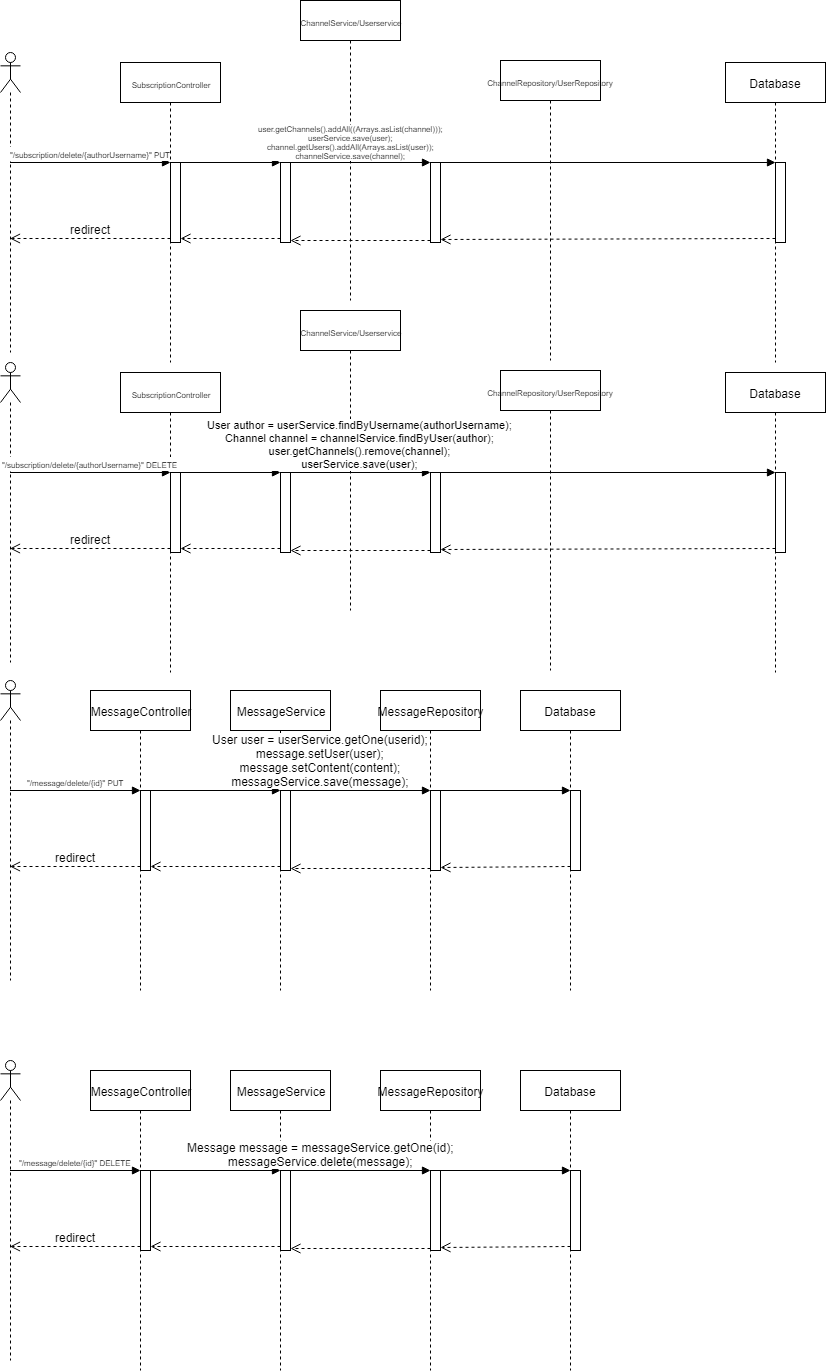

The diagram above was exported from draw.io. Its source (the exported page's mxGraphModel, read from the mxfile embedded in the PNG):
<mxGraphModel dx="1568" dy="624" grid="1" gridSize="10" guides="1" tooltips="1" connect="1" arrows="1" fold="1" page="1" pageScale="1" pageWidth="850" pageHeight="1100" background="#ffffff" math="0" shadow="0">
  <root>
    <mxCell id="0" />
    <mxCell id="1" parent="0" />
    <mxCell id="37" value="" style="shape=umlLifeline;participant=umlActor;perimeter=lifelinePerimeter;whiteSpace=wrap;html=1;container=1;collapsible=0;recursiveResize=0;verticalAlign=top;spacingTop=36;labelBackgroundColor=#ffffff;outlineConnect=0;fontSize=12;" vertex="1" parent="1">
      <mxGeometry x="40" y="1100" width="20" height="300" as="geometry" />
    </mxCell>
    <mxCell id="38" value="MessageController" style="shape=umlLifeline;perimeter=lifelinePerimeter;whiteSpace=wrap;html=1;container=1;collapsible=0;recursiveResize=0;outlineConnect=0;fontSize=12;" vertex="1" parent="1">
      <mxGeometry x="130" y="1110" width="100" height="300" as="geometry" />
    </mxCell>
    <mxCell id="39" value="" style="html=1;points=[];perimeter=orthogonalPerimeter;fontSize=12;" vertex="1" parent="38">
      <mxGeometry x="50" y="100" width="10" height="80" as="geometry" />
    </mxCell>
    <mxCell id="40" value="MessageService&lt;br&gt;" style="shape=umlLifeline;perimeter=lifelinePerimeter;whiteSpace=wrap;html=1;container=1;collapsible=0;recursiveResize=0;outlineConnect=0;fontSize=12;" vertex="1" parent="1">
      <mxGeometry x="270" y="1110" width="100" height="300" as="geometry" />
    </mxCell>
    <mxCell id="41" value="MessageRepository" style="shape=umlLifeline;perimeter=lifelinePerimeter;whiteSpace=wrap;html=1;container=1;collapsible=0;recursiveResize=0;outlineConnect=0;fontSize=12;" vertex="1" parent="1">
      <mxGeometry x="420" y="1110" width="100" height="300" as="geometry" />
    </mxCell>
    <mxCell id="42" value="Database" style="shape=umlLifeline;perimeter=lifelinePerimeter;whiteSpace=wrap;html=1;container=1;collapsible=0;recursiveResize=0;outlineConnect=0;fontSize=12;" vertex="1" parent="1">
      <mxGeometry x="560" y="1110" width="100" height="300" as="geometry" />
    </mxCell>
    <mxCell id="43" value="" style="html=1;points=[];perimeter=orthogonalPerimeter;fontSize=12;" vertex="1" parent="42">
      <mxGeometry x="50" y="100" width="10" height="80" as="geometry" />
    </mxCell>
    <mxCell id="44" value="" style="html=1;points=[];perimeter=orthogonalPerimeter;fontSize=12;" vertex="1" parent="1">
      <mxGeometry x="320" y="1210" width="10" height="80" as="geometry" />
    </mxCell>
    <mxCell id="45" value="&lt;div&gt;Message message = messageService.getOne(id);&lt;/div&gt;&lt;div&gt;messageService.delete(message);&lt;/div&gt;" style="html=1;verticalAlign=bottom;endArrow=block;entryX=0;entryY=0;fontSize=12;exitX=0.9;exitY=0;exitPerimeter=0;" edge="1" source="39" target="44" parent="1">
      <mxGeometry x="1" y="40" relative="1" as="geometry">
        <mxPoint x="195" y="1210" as="sourcePoint" />
        <mxPoint x="40" y="40" as="offset" />
      </mxGeometry>
    </mxCell>
    <mxCell id="46" value="" style="html=1;verticalAlign=bottom;endArrow=open;dashed=1;endSize=8;exitX=0;exitY=0.95;fontSize=12;" edge="1" source="44" target="39" parent="1">
      <mxGeometry relative="1" as="geometry">
        <mxPoint x="250" y="1286" as="targetPoint" />
      </mxGeometry>
    </mxCell>
    <mxCell id="47" value="" style="html=1;points=[];perimeter=orthogonalPerimeter;fontSize=12;" vertex="1" parent="1">
      <mxGeometry x="470" y="1210" width="10" height="80" as="geometry" />
    </mxCell>
    <mxCell id="48" value="" style="html=1;verticalAlign=bottom;endArrow=block;entryX=0;entryY=0;fontSize=12;" edge="1" target="47" parent="1">
      <mxGeometry relative="1" as="geometry">
        <mxPoint x="327" y="1210" as="sourcePoint" />
      </mxGeometry>
    </mxCell>
    <mxCell id="49" value="" style="html=1;verticalAlign=bottom;endArrow=open;dashed=1;endSize=8;fontSize=12;" edge="1" parent="1">
      <mxGeometry relative="1" as="geometry">
        <mxPoint x="330" y="1288" as="targetPoint" />
        <mxPoint x="470" y="1288" as="sourcePoint" />
      </mxGeometry>
    </mxCell>
    <mxCell id="50" value="&lt;font style=&quot;font-size: 8px&quot;&gt;&quot;/message/delete/{id}&quot; DELETE&lt;/font&gt;" style="html=1;verticalAlign=bottom;endArrow=block;entryX=0;entryY=0;fontSize=12;" edge="1" source="37" target="39" parent="1">
      <mxGeometry relative="1" as="geometry">
        <mxPoint x="105" y="1210" as="sourcePoint" />
      </mxGeometry>
    </mxCell>
    <mxCell id="51" value="redirect" style="html=1;verticalAlign=bottom;endArrow=open;dashed=1;endSize=8;exitX=0;exitY=0.95;fontSize=12;" edge="1" source="39" target="37" parent="1">
      <mxGeometry relative="1" as="geometry">
        <mxPoint x="105" y="1286" as="targetPoint" />
      </mxGeometry>
    </mxCell>
    <mxCell id="52" value="" style="html=1;verticalAlign=bottom;endArrow=block;entryX=0;entryY=0;fontSize=12;" edge="1" target="43" parent="1">
      <mxGeometry relative="1" as="geometry">
        <mxPoint x="475" y="1210" as="sourcePoint" />
      </mxGeometry>
    </mxCell>
    <mxCell id="53" value="" style="html=1;verticalAlign=bottom;endArrow=open;dashed=1;endSize=8;exitX=0;exitY=0.95;fontSize=12;" edge="1" source="43" parent="1">
      <mxGeometry relative="1" as="geometry">
        <mxPoint x="480" y="1287" as="targetPoint" />
      </mxGeometry>
    </mxCell>
    <mxCell id="56" value="" style="shape=umlLifeline;participant=umlActor;perimeter=lifelinePerimeter;whiteSpace=wrap;html=1;container=1;collapsible=0;recursiveResize=0;verticalAlign=top;spacingTop=36;labelBackgroundColor=#ffffff;outlineConnect=0;fontSize=12;" vertex="1" parent="1">
      <mxGeometry x="40" y="402" width="20" height="300" as="geometry" />
    </mxCell>
    <mxCell id="57" value="&lt;font style=&quot;font-size: 8px&quot;&gt;SubscriptionController&lt;/font&gt;" style="shape=umlLifeline;perimeter=lifelinePerimeter;whiteSpace=wrap;html=1;container=1;collapsible=0;recursiveResize=0;outlineConnect=0;fontSize=12;" vertex="1" parent="1">
      <mxGeometry x="160" y="412" width="100" height="300" as="geometry" />
    </mxCell>
    <mxCell id="58" value="" style="html=1;points=[];perimeter=orthogonalPerimeter;fontSize=12;" vertex="1" parent="57">
      <mxGeometry x="50" y="100" width="10" height="80" as="geometry" />
    </mxCell>
    <mxCell id="59" value="&lt;font style=&quot;font-size: 8px&quot;&gt;ChannelService/Userservice&lt;/font&gt;&lt;br&gt;" style="shape=umlLifeline;perimeter=lifelinePerimeter;whiteSpace=wrap;html=1;container=1;collapsible=0;recursiveResize=0;outlineConnect=0;fontSize=12;" vertex="1" parent="1">
      <mxGeometry x="340" y="350" width="100" height="300" as="geometry" />
    </mxCell>
    <mxCell id="60" value="&lt;font style=&quot;font-size: 8px&quot;&gt;ChannelRepository/UserRepository&lt;/font&gt;" style="shape=umlLifeline;perimeter=lifelinePerimeter;whiteSpace=wrap;html=1;container=1;collapsible=0;recursiveResize=0;outlineConnect=0;fontSize=12;" vertex="1" parent="1">
      <mxGeometry x="540" y="410" width="100" height="300" as="geometry" />
    </mxCell>
    <mxCell id="61" value="Database" style="shape=umlLifeline;perimeter=lifelinePerimeter;whiteSpace=wrap;html=1;container=1;collapsible=0;recursiveResize=0;outlineConnect=0;fontSize=12;" vertex="1" parent="1">
      <mxGeometry x="765" y="412" width="100" height="300" as="geometry" />
    </mxCell>
    <mxCell id="62" value="" style="html=1;points=[];perimeter=orthogonalPerimeter;fontSize=12;" vertex="1" parent="61">
      <mxGeometry x="50" y="100" width="10" height="80" as="geometry" />
    </mxCell>
    <mxCell id="63" value="" style="html=1;points=[];perimeter=orthogonalPerimeter;fontSize=12;" vertex="1" parent="1">
      <mxGeometry x="320" y="512" width="10" height="80" as="geometry" />
    </mxCell>
    <mxCell id="64" value="&lt;div style=&quot;font-size: 11px&quot;&gt;&lt;br&gt;&lt;/div&gt;" style="html=1;verticalAlign=bottom;endArrow=block;entryX=0;entryY=0;fontSize=12;exitX=0.9;exitY=0;exitPerimeter=0;" edge="1" source="58" target="63" parent="1">
      <mxGeometry x="1" y="70" relative="1" as="geometry">
        <mxPoint x="195" y="512" as="sourcePoint" />
        <mxPoint x="70" y="70" as="offset" />
      </mxGeometry>
    </mxCell>
    <mxCell id="65" value="" style="html=1;verticalAlign=bottom;endArrow=open;dashed=1;endSize=8;exitX=0;exitY=0.95;fontSize=12;" edge="1" source="63" target="58" parent="1">
      <mxGeometry relative="1" as="geometry">
        <mxPoint x="250" y="588" as="targetPoint" />
      </mxGeometry>
    </mxCell>
    <mxCell id="66" value="" style="html=1;points=[];perimeter=orthogonalPerimeter;fontSize=12;" vertex="1" parent="1">
      <mxGeometry x="470" y="512" width="10" height="80" as="geometry" />
    </mxCell>
    <mxCell id="67" value="&lt;div style=&quot;font-size: 11px&quot;&gt;&lt;font style=&quot;font-size: 11px&quot;&gt;User author = userService.findByUsername(authorUsername);&lt;br&gt;&lt;/font&gt;&lt;/div&gt;&lt;div style=&quot;font-size: 11px&quot;&gt;&lt;font style=&quot;font-size: 11px&quot;&gt;Channel channel = channelService.findByUser(author);&lt;/font&gt;&lt;/div&gt;&lt;div style=&quot;font-size: 11px&quot;&gt;&lt;font style=&quot;font-size: 11px&quot;&gt;user.getChannels().remove(channel);&lt;/font&gt;&lt;/div&gt;&lt;div style=&quot;font-size: 11px&quot;&gt;&lt;font style=&quot;font-size: 11px&quot;&gt;userService.save(user);&lt;/font&gt;&lt;/div&gt;" style="html=1;verticalAlign=bottom;endArrow=block;entryX=0;entryY=0;fontSize=12;" edge="1" target="66" parent="1">
      <mxGeometry relative="1" as="geometry">
        <mxPoint x="327" y="512" as="sourcePoint" />
      </mxGeometry>
    </mxCell>
    <mxCell id="68" value="" style="html=1;verticalAlign=bottom;endArrow=open;dashed=1;endSize=8;fontSize=12;" edge="1" parent="1">
      <mxGeometry relative="1" as="geometry">
        <mxPoint x="330" y="590" as="targetPoint" />
        <mxPoint x="470" y="590" as="sourcePoint" />
      </mxGeometry>
    </mxCell>
    <mxCell id="69" value="&lt;span&gt;&lt;font style=&quot;font-size: 8px&quot;&gt;&quot;/subscription/delete/{authorUsername}&quot; DELETE&lt;/font&gt;&lt;/span&gt;&lt;br&gt;" style="html=1;verticalAlign=bottom;endArrow=block;entryX=0;entryY=0;fontSize=12;" edge="1" source="56" target="58" parent="1">
      <mxGeometry relative="1" as="geometry">
        <mxPoint x="105" y="512" as="sourcePoint" />
      </mxGeometry>
    </mxCell>
    <mxCell id="70" value="redirect&lt;br&gt;" style="html=1;verticalAlign=bottom;endArrow=open;dashed=1;endSize=8;exitX=0;exitY=0.95;fontSize=12;" edge="1" source="58" target="56" parent="1">
      <mxGeometry relative="1" as="geometry">
        <mxPoint x="105" y="588" as="targetPoint" />
      </mxGeometry>
    </mxCell>
    <mxCell id="71" value="" style="html=1;verticalAlign=bottom;endArrow=block;entryX=0;entryY=0;fontSize=12;" edge="1" target="62" parent="1">
      <mxGeometry relative="1" as="geometry">
        <mxPoint x="475" y="512" as="sourcePoint" />
      </mxGeometry>
    </mxCell>
    <mxCell id="72" value="" style="html=1;verticalAlign=bottom;endArrow=open;dashed=1;endSize=8;exitX=0;exitY=0.95;fontSize=12;" edge="1" source="62" parent="1">
      <mxGeometry relative="1" as="geometry">
        <mxPoint x="480" y="589" as="targetPoint" />
      </mxGeometry>
    </mxCell>
    <mxCell id="73" value="" style="shape=umlLifeline;participant=umlActor;perimeter=lifelinePerimeter;whiteSpace=wrap;html=1;container=1;collapsible=0;recursiveResize=0;verticalAlign=top;spacingTop=36;labelBackgroundColor=#ffffff;outlineConnect=0;fontSize=12;" vertex="1" parent="1">
      <mxGeometry x="40" y="92" width="20" height="300" as="geometry" />
    </mxCell>
    <mxCell id="74" value="&lt;font style=&quot;font-size: 8px&quot;&gt;SubscriptionController&lt;/font&gt;" style="shape=umlLifeline;perimeter=lifelinePerimeter;whiteSpace=wrap;html=1;container=1;collapsible=0;recursiveResize=0;outlineConnect=0;fontSize=12;" vertex="1" parent="1">
      <mxGeometry x="160" y="102" width="100" height="300" as="geometry" />
    </mxCell>
    <mxCell id="75" value="" style="html=1;points=[];perimeter=orthogonalPerimeter;fontSize=12;" vertex="1" parent="74">
      <mxGeometry x="50" y="100" width="10" height="80" as="geometry" />
    </mxCell>
    <mxCell id="76" value="&lt;font style=&quot;font-size: 8px&quot;&gt;ChannelService/Userservice&lt;/font&gt;&lt;br&gt;" style="shape=umlLifeline;perimeter=lifelinePerimeter;whiteSpace=wrap;html=1;container=1;collapsible=0;recursiveResize=0;outlineConnect=0;fontSize=12;" vertex="1" parent="1">
      <mxGeometry x="340" y="40" width="100" height="300" as="geometry" />
    </mxCell>
    <mxCell id="77" value="&lt;font style=&quot;font-size: 8px&quot;&gt;ChannelRepository/UserRepository&lt;/font&gt;" style="shape=umlLifeline;perimeter=lifelinePerimeter;whiteSpace=wrap;html=1;container=1;collapsible=0;recursiveResize=0;outlineConnect=0;fontSize=12;" vertex="1" parent="1">
      <mxGeometry x="540" y="100" width="100" height="300" as="geometry" />
    </mxCell>
    <mxCell id="78" value="Database" style="shape=umlLifeline;perimeter=lifelinePerimeter;whiteSpace=wrap;html=1;container=1;collapsible=0;recursiveResize=0;outlineConnect=0;fontSize=12;" vertex="1" parent="1">
      <mxGeometry x="765" y="102" width="100" height="300" as="geometry" />
    </mxCell>
    <mxCell id="79" value="" style="html=1;points=[];perimeter=orthogonalPerimeter;fontSize=12;" vertex="1" parent="78">
      <mxGeometry x="50" y="100" width="10" height="80" as="geometry" />
    </mxCell>
    <mxCell id="80" value="" style="html=1;points=[];perimeter=orthogonalPerimeter;fontSize=12;" vertex="1" parent="1">
      <mxGeometry x="320" y="202" width="10" height="80" as="geometry" />
    </mxCell>
    <mxCell id="81" value="&lt;div style=&quot;font-size: 8px&quot;&gt;&lt;div&gt;user.getChannels().addAll((Arrays.asList(channel)));&lt;/div&gt;&lt;div&gt;userService.save(user);&lt;/div&gt;&lt;div&gt;channel.getUsers().addAll(Arrays.asList(user));&lt;/div&gt;&lt;div&gt;channelService.save(channel);&lt;/div&gt;&lt;/div&gt;" style="html=1;verticalAlign=bottom;endArrow=block;entryX=0;entryY=0;fontSize=12;exitX=0.9;exitY=0;exitPerimeter=0;" edge="1" source="75" target="80" parent="1">
      <mxGeometry x="1" y="70" relative="1" as="geometry">
        <mxPoint x="195" y="202" as="sourcePoint" />
        <mxPoint x="70" y="70" as="offset" />
      </mxGeometry>
    </mxCell>
    <mxCell id="82" value="" style="html=1;verticalAlign=bottom;endArrow=open;dashed=1;endSize=8;exitX=0;exitY=0.95;fontSize=12;" edge="1" source="80" target="75" parent="1">
      <mxGeometry relative="1" as="geometry">
        <mxPoint x="250" y="278" as="targetPoint" />
      </mxGeometry>
    </mxCell>
    <mxCell id="83" value="" style="html=1;points=[];perimeter=orthogonalPerimeter;fontSize=12;" vertex="1" parent="1">
      <mxGeometry x="470" y="202" width="10" height="80" as="geometry" />
    </mxCell>
    <mxCell id="84" value="" style="html=1;verticalAlign=bottom;endArrow=block;entryX=0;entryY=0;fontSize=12;" edge="1" target="83" parent="1">
      <mxGeometry relative="1" as="geometry">
        <mxPoint x="327" y="202" as="sourcePoint" />
      </mxGeometry>
    </mxCell>
    <mxCell id="85" value="" style="html=1;verticalAlign=bottom;endArrow=open;dashed=1;endSize=8;fontSize=12;" edge="1" parent="1">
      <mxGeometry relative="1" as="geometry">
        <mxPoint x="330" y="280" as="targetPoint" />
        <mxPoint x="470" y="280" as="sourcePoint" />
      </mxGeometry>
    </mxCell>
    <mxCell id="86" value="&lt;span&gt;&lt;font style=&quot;font-size: 8px&quot;&gt;&quot;/subscription/delete/{authorUsername}&quot; PUT&lt;/font&gt;&lt;/span&gt;&lt;br&gt;" style="html=1;verticalAlign=bottom;endArrow=block;entryX=0;entryY=0;fontSize=12;" edge="1" source="73" target="75" parent="1">
      <mxGeometry relative="1" as="geometry">
        <mxPoint x="105" y="202" as="sourcePoint" />
      </mxGeometry>
    </mxCell>
    <mxCell id="87" value="redirect&lt;br&gt;" style="html=1;verticalAlign=bottom;endArrow=open;dashed=1;endSize=8;exitX=0;exitY=0.95;fontSize=12;" edge="1" source="75" target="73" parent="1">
      <mxGeometry relative="1" as="geometry">
        <mxPoint x="105" y="278" as="targetPoint" />
      </mxGeometry>
    </mxCell>
    <mxCell id="88" value="" style="html=1;verticalAlign=bottom;endArrow=block;entryX=0;entryY=0;fontSize=12;" edge="1" target="79" parent="1">
      <mxGeometry relative="1" as="geometry">
        <mxPoint x="475" y="202" as="sourcePoint" />
      </mxGeometry>
    </mxCell>
    <mxCell id="89" value="" style="html=1;verticalAlign=bottom;endArrow=open;dashed=1;endSize=8;exitX=0;exitY=0.95;fontSize=12;" edge="1" source="79" parent="1">
      <mxGeometry relative="1" as="geometry">
        <mxPoint x="480" y="279" as="targetPoint" />
      </mxGeometry>
    </mxCell>
    <mxCell id="107" value="" style="shape=umlLifeline;participant=umlActor;perimeter=lifelinePerimeter;whiteSpace=wrap;html=1;container=1;collapsible=0;recursiveResize=0;verticalAlign=top;spacingTop=36;labelBackgroundColor=#ffffff;outlineConnect=0;fontSize=12;" vertex="1" parent="1">
      <mxGeometry x="40" y="720" width="20" height="300" as="geometry" />
    </mxCell>
    <mxCell id="108" value="MessageController" style="shape=umlLifeline;perimeter=lifelinePerimeter;whiteSpace=wrap;html=1;container=1;collapsible=0;recursiveResize=0;outlineConnect=0;fontSize=12;" vertex="1" parent="1">
      <mxGeometry x="130" y="730" width="100" height="300" as="geometry" />
    </mxCell>
    <mxCell id="109" value="" style="html=1;points=[];perimeter=orthogonalPerimeter;fontSize=12;" vertex="1" parent="108">
      <mxGeometry x="50" y="100" width="10" height="80" as="geometry" />
    </mxCell>
    <mxCell id="110" value="MessageService&lt;br&gt;" style="shape=umlLifeline;perimeter=lifelinePerimeter;whiteSpace=wrap;html=1;container=1;collapsible=0;recursiveResize=0;outlineConnect=0;fontSize=12;" vertex="1" parent="1">
      <mxGeometry x="270" y="730" width="100" height="300" as="geometry" />
    </mxCell>
    <mxCell id="111" value="MessageRepository" style="shape=umlLifeline;perimeter=lifelinePerimeter;whiteSpace=wrap;html=1;container=1;collapsible=0;recursiveResize=0;outlineConnect=0;fontSize=12;" vertex="1" parent="1">
      <mxGeometry x="420" y="730" width="100" height="300" as="geometry" />
    </mxCell>
    <mxCell id="112" value="Database" style="shape=umlLifeline;perimeter=lifelinePerimeter;whiteSpace=wrap;html=1;container=1;collapsible=0;recursiveResize=0;outlineConnect=0;fontSize=12;" vertex="1" parent="1">
      <mxGeometry x="560" y="730" width="100" height="300" as="geometry" />
    </mxCell>
    <mxCell id="113" value="" style="html=1;points=[];perimeter=orthogonalPerimeter;fontSize=12;" vertex="1" parent="112">
      <mxGeometry x="50" y="100" width="10" height="80" as="geometry" />
    </mxCell>
    <mxCell id="114" value="" style="html=1;points=[];perimeter=orthogonalPerimeter;fontSize=12;" vertex="1" parent="1">
      <mxGeometry x="320" y="830" width="10" height="80" as="geometry" />
    </mxCell>
    <mxCell id="115" value="&lt;div&gt;User user = userService.getOne(userid);&lt;/div&gt;&lt;div&gt;message.setUser(user);&lt;/div&gt;&lt;div&gt;message.setContent(content);&lt;/div&gt;&lt;div&gt;messageService.save(message);&lt;/div&gt;" style="html=1;verticalAlign=bottom;endArrow=block;entryX=0;entryY=0;fontSize=12;exitX=0.9;exitY=0;exitPerimeter=0;" edge="1" source="109" target="114" parent="1">
      <mxGeometry x="1" y="40" relative="1" as="geometry">
        <mxPoint x="195" y="830" as="sourcePoint" />
        <mxPoint x="40" y="40" as="offset" />
      </mxGeometry>
    </mxCell>
    <mxCell id="116" value="" style="html=1;verticalAlign=bottom;endArrow=open;dashed=1;endSize=8;exitX=0;exitY=0.95;fontSize=12;" edge="1" source="114" target="109" parent="1">
      <mxGeometry relative="1" as="geometry">
        <mxPoint x="250" y="906" as="targetPoint" />
      </mxGeometry>
    </mxCell>
    <mxCell id="117" value="" style="html=1;points=[];perimeter=orthogonalPerimeter;fontSize=12;" vertex="1" parent="1">
      <mxGeometry x="470" y="830" width="10" height="80" as="geometry" />
    </mxCell>
    <mxCell id="118" value="" style="html=1;verticalAlign=bottom;endArrow=block;entryX=0;entryY=0;fontSize=12;" edge="1" target="117" parent="1">
      <mxGeometry relative="1" as="geometry">
        <mxPoint x="327" y="830" as="sourcePoint" />
      </mxGeometry>
    </mxCell>
    <mxCell id="119" value="" style="html=1;verticalAlign=bottom;endArrow=open;dashed=1;endSize=8;fontSize=12;" edge="1" parent="1">
      <mxGeometry relative="1" as="geometry">
        <mxPoint x="330" y="908" as="targetPoint" />
        <mxPoint x="470" y="908" as="sourcePoint" />
      </mxGeometry>
    </mxCell>
    <mxCell id="120" value="&lt;font style=&quot;font-size: 8px&quot;&gt;&quot;/message/delete/{id}&quot; PUT&lt;/font&gt;" style="html=1;verticalAlign=bottom;endArrow=block;entryX=0;entryY=0;fontSize=12;" edge="1" source="107" target="109" parent="1">
      <mxGeometry relative="1" as="geometry">
        <mxPoint x="105" y="830" as="sourcePoint" />
      </mxGeometry>
    </mxCell>
    <mxCell id="121" value="redirect" style="html=1;verticalAlign=bottom;endArrow=open;dashed=1;endSize=8;exitX=0;exitY=0.95;fontSize=12;" edge="1" source="109" target="107" parent="1">
      <mxGeometry relative="1" as="geometry">
        <mxPoint x="105" y="906" as="targetPoint" />
      </mxGeometry>
    </mxCell>
    <mxCell id="122" value="" style="html=1;verticalAlign=bottom;endArrow=block;entryX=0;entryY=0;fontSize=12;" edge="1" target="113" parent="1">
      <mxGeometry relative="1" as="geometry">
        <mxPoint x="475" y="830" as="sourcePoint" />
      </mxGeometry>
    </mxCell>
    <mxCell id="123" value="" style="html=1;verticalAlign=bottom;endArrow=open;dashed=1;endSize=8;exitX=0;exitY=0.95;fontSize=12;" edge="1" source="113" parent="1">
      <mxGeometry relative="1" as="geometry">
        <mxPoint x="480" y="907" as="targetPoint" />
      </mxGeometry>
    </mxCell>
  </root>
</mxGraphModel>